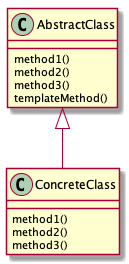

The diagram above was rendered by PlantUML. Its source (embedded in the PNG):
@startuml
AbstractClass <|-- ConcreteClass

AbstractClass : method1()
AbstractClass : method2()
AbstractClass : method3()
AbstractClass : templateMethod()

ConcreteClass : method1()
ConcreteClass : method2()
ConcreteClass : method3()

@enduml